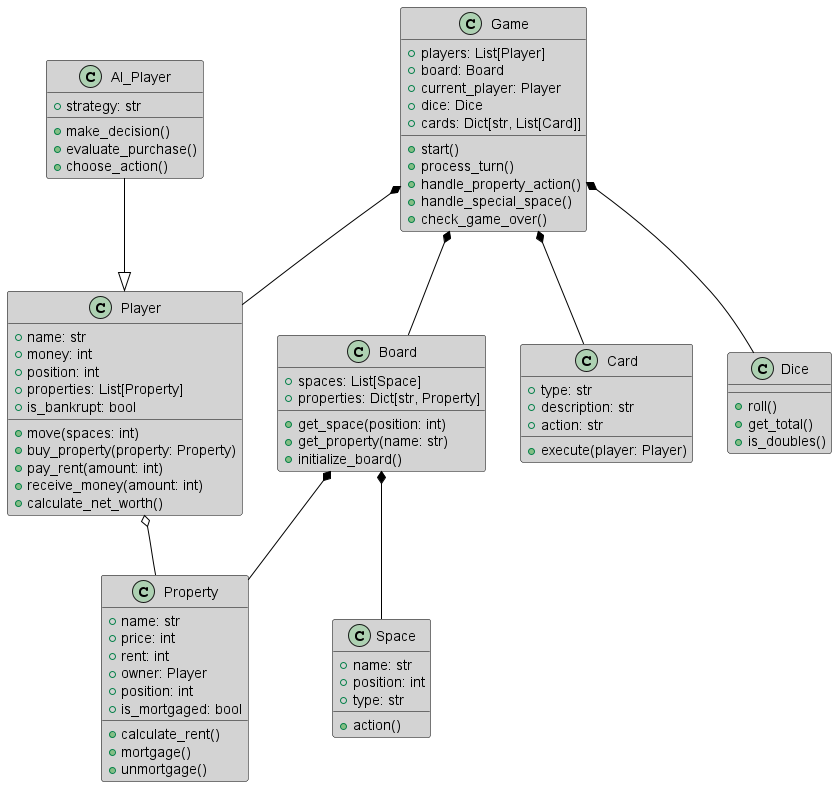

The diagram above was rendered by PlantUML. Its source (embedded in the PNG):
@startuml
skinparam backgroundColor white
skinparam classBackgroundColor lightGray
skinparam classBorderColor black
skinparam arrowColor black

class Game {
  + players: List[Player]
  + board: Board
  + current_player: Player
  + dice: Dice
  + cards: Dict[str, List[Card]]
  + start()
  + process_turn()
  + handle_property_action()
  + handle_special_space()
  + check_game_over()
}

class Player {
  + name: str
  + money: int
  + position: int
  + properties: List[Property]
  + is_bankrupt: bool
  + move(spaces: int)
  + buy_property(property: Property)
  + pay_rent(amount: int)
  + receive_money(amount: int)
  + calculate_net_worth()
}

class Board {
  + spaces: List[Space]
  + properties: Dict[str, Property]
  + get_space(position: int)
  + get_property(name: str)
  + initialize_board()
}

class Property {
  + name: str
  + price: int
  + rent: int
  + owner: Player
  + position: int
  + is_mortgaged: bool
  + calculate_rent()
  + mortgage()
  + unmortgage()
}

class AI_Player {
  + strategy: str
  + make_decision()
  + evaluate_purchase()
  + choose_action()
}

class Space {
  + name: str
  + position: int
  + type: str
  + action()
}

class Card {
  + type: str
  + description: str
  + action: str
  + execute(player: Player)
}

class Dice {
  + roll()
  + get_total()
  + is_doubles()
}

AI_Player --|> Player
Game *-- Player
Game *-- Board
Game *-- Dice
Game *-- Card
Board *-- Space
Board *-- Property
Player o-- Property
@enduml